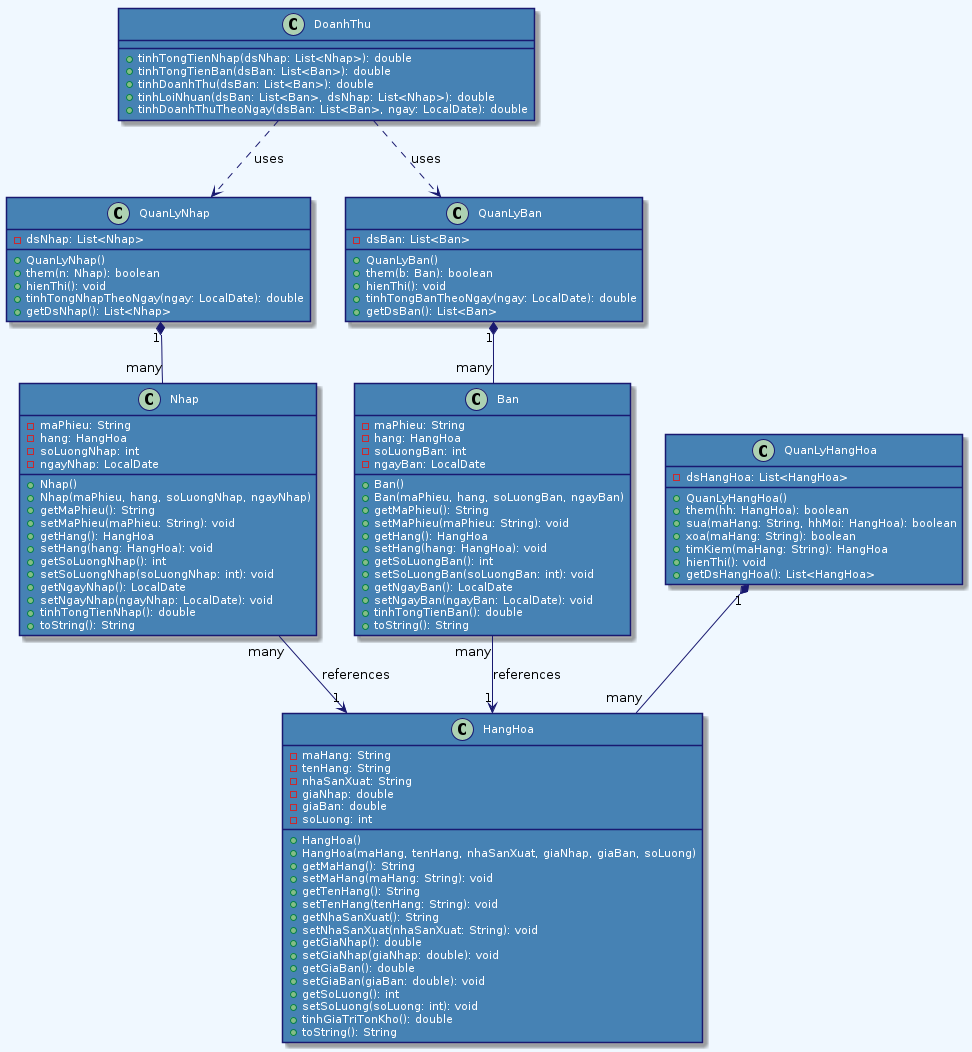

The diagram above was rendered by PlantUML. Its source (embedded in the PNG):
@startuml ClassDiagram
skinparam backgroundColor #F0F8FF
skinparam class {
    BackgroundColor #4682B4
    BorderColor #191970
    ArrowColor #191970
    FontColor white
    AttributeFontColor white
    FontSize 11
}
skinparam note {
    BackgroundColor #87CEEB
    BorderColor #4682B4
    FontColor #191970
}

class HangHoa {
    - maHang: String
    - tenHang: String
    - nhaSanXuat: String
    - giaNhap: double
    - giaBan: double
    - soLuong: int
    + HangHoa()
    + HangHoa(maHang, tenHang, nhaSanXuat, giaNhap, giaBan, soLuong)
    + getMaHang(): String
    + setMaHang(maHang: String): void
    + getTenHang(): String
    + setTenHang(tenHang: String): void
    + getNhaSanXuat(): String
    + setNhaSanXuat(nhaSanXuat: String): void
    + getGiaNhap(): double
    + setGiaNhap(giaNhap: double): void
    + getGiaBan(): double
    + setGiaBan(giaBan: double): void
    + getSoLuong(): int
    + setSoLuong(soLuong: int): void
    + tinhGiaTriTonKho(): double
    + toString(): String
}

class Nhap {
    - maPhieu: String
    - hang: HangHoa
    - soLuongNhap: int
    - ngayNhap: LocalDate
    + Nhap()
    + Nhap(maPhieu, hang, soLuongNhap, ngayNhap)
    + getMaPhieu(): String
    + setMaPhieu(maPhieu: String): void
    + getHang(): HangHoa
    + setHang(hang: HangHoa): void
    + getSoLuongNhap(): int
    + setSoLuongNhap(soLuongNhap: int): void
    + getNgayNhap(): LocalDate
    + setNgayNhap(ngayNhap: LocalDate): void
    + tinhTongTienNhap(): double
    + toString(): String
}

class Ban {
    - maPhieu: String
    - hang: HangHoa
    - soLuongBan: int
    - ngayBan: LocalDate
    + Ban()
    + Ban(maPhieu, hang, soLuongBan, ngayBan)
    + getMaPhieu(): String
    + setMaPhieu(maPhieu: String): void
    + getHang(): HangHoa
    + setHang(hang: HangHoa): void
    + getSoLuongBan(): int
    + setSoLuongBan(soLuongBan: int): void
    + getNgayBan(): LocalDate
    + setNgayBan(ngayBan: LocalDate): void
    + tinhTongTienBan(): double
    + toString(): String
}

class QuanLyHangHoa {
    - dsHangHoa: List<HangHoa>
    + QuanLyHangHoa()
    + them(hh: HangHoa): boolean
    + sua(maHang: String, hhMoi: HangHoa): boolean
    + xoa(maHang: String): boolean
    + timKiem(maHang: String): HangHoa
    + hienThi(): void
    + getDsHangHoa(): List<HangHoa>
}

class QuanLyNhap {
    - dsNhap: List<Nhap>
    + QuanLyNhap()
    + them(n: Nhap): boolean
    + hienThi(): void
    + tinhTongNhapTheoNgay(ngay: LocalDate): double
    + getDsNhap(): List<Nhap>
}

class QuanLyBan {
    - dsBan: List<Ban>
    + QuanLyBan()
    + them(b: Ban): boolean
    + hienThi(): void
    + tinhTongBanTheoNgay(ngay: LocalDate): double
    + getDsBan(): List<Ban>
}

class DoanhThu {
    + tinhTongTienNhap(dsNhap: List<Nhap>): double
    + tinhTongTienBan(dsBan: List<Ban>): double
    + tinhDoanhThu(dsBan: List<Ban>): double
    + tinhLoiNhuan(dsBan: List<Ban>, dsNhap: List<Nhap>): double
    + tinhDoanhThuTheoNgay(dsBan: List<Ban>, ngay: LocalDate): double
}

QuanLyHangHoa "1" *-- "many" HangHoa
QuanLyNhap "1" *-- "many" Nhap
QuanLyBan "1" *-- "many" Ban
Nhap "many" --> "1" HangHoa : references
Ban "many" --> "1" HangHoa : references
DoanhThu ..> QuanLyNhap : uses
DoanhThu ..> QuanLyBan : uses

@enduml